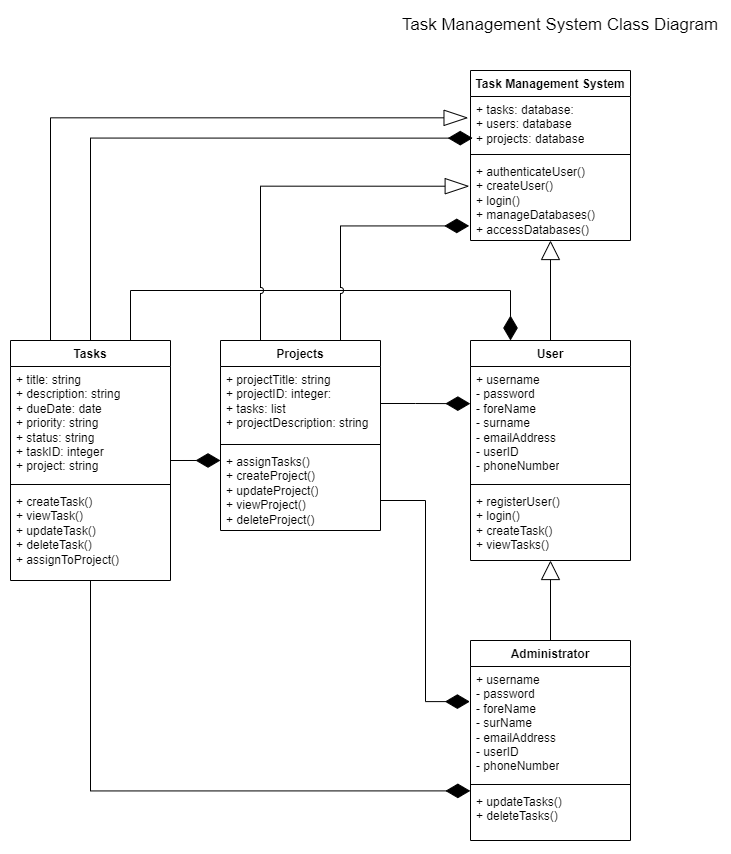

The diagram above was exported from draw.io. Its source (the exported page's mxGraphModel, read from the mxfile embedded in the PNG):
<mxGraphModel dx="1357" dy="1764" grid="1" gridSize="10" guides="1" tooltips="1" connect="1" arrows="1" fold="1" page="1" pageScale="1" pageWidth="1100" pageHeight="850" background="none" math="0" shadow="0">
  <root>
    <mxCell id="0" />
    <mxCell id="1" parent="0" />
    <mxCell id="AvTWC_V5O1hLxJitqv5g-30" style="edgeStyle=orthogonalEdgeStyle;rounded=0;orthogonalLoop=1;jettySize=auto;html=1;entryX=0.5;entryY=1;entryDx=0;entryDy=0;entryPerimeter=0;endArrow=block;endFill=0;endSize=17;" edge="1" parent="1" source="AvTWC_V5O1hLxJitqv5g-9" target="AvTWC_V5O1hLxJitqv5g-24">
      <mxGeometry relative="1" as="geometry">
        <mxPoint x="550" y="210" as="targetPoint" />
      </mxGeometry>
    </mxCell>
    <mxCell id="AvTWC_V5O1hLxJitqv5g-9" value="User" style="swimlane;fontStyle=1;align=center;verticalAlign=top;childLayout=stackLayout;horizontal=1;startSize=26;horizontalStack=0;resizeParent=1;resizeParentMax=0;resizeLast=0;collapsible=1;marginBottom=0;whiteSpace=wrap;html=1;" vertex="1" parent="1">
      <mxGeometry x="470" y="300" width="160" height="220" as="geometry" />
    </mxCell>
    <mxCell id="AvTWC_V5O1hLxJitqv5g-10" value="+ username&lt;br&gt;- password&lt;br&gt;- foreName&lt;br&gt;- surname&lt;br&gt;- emailAddress&lt;br&gt;- userID&lt;br&gt;- phoneNumber" style="text;strokeColor=none;fillColor=none;align=left;verticalAlign=top;spacingLeft=4;spacingRight=4;overflow=hidden;rotatable=0;points=[[0,0.5],[1,0.5]];portConstraint=eastwest;whiteSpace=wrap;html=1;" vertex="1" parent="AvTWC_V5O1hLxJitqv5g-9">
      <mxGeometry y="26" width="160" height="114" as="geometry" />
    </mxCell>
    <mxCell id="AvTWC_V5O1hLxJitqv5g-11" value="" style="line;strokeWidth=1;fillColor=none;align=left;verticalAlign=middle;spacingTop=-1;spacingLeft=3;spacingRight=3;rotatable=0;labelPosition=right;points=[];portConstraint=eastwest;strokeColor=inherit;" vertex="1" parent="AvTWC_V5O1hLxJitqv5g-9">
      <mxGeometry y="140" width="160" height="8" as="geometry" />
    </mxCell>
    <mxCell id="AvTWC_V5O1hLxJitqv5g-12" value="+ registerUser()&lt;br&gt;+ login()&lt;br&gt;+ createTask()&lt;br&gt;+ viewTasks()" style="text;strokeColor=none;fillColor=none;align=left;verticalAlign=top;spacingLeft=4;spacingRight=4;overflow=hidden;rotatable=0;points=[[0,0.5],[1,0.5]];portConstraint=eastwest;whiteSpace=wrap;html=1;" vertex="1" parent="AvTWC_V5O1hLxJitqv5g-9">
      <mxGeometry y="148" width="160" height="72" as="geometry" />
    </mxCell>
    <mxCell id="AvTWC_V5O1hLxJitqv5g-13" value="Administrator" style="swimlane;fontStyle=1;align=center;verticalAlign=top;childLayout=stackLayout;horizontal=1;startSize=26;horizontalStack=0;resizeParent=1;resizeParentMax=0;resizeLast=0;collapsible=1;marginBottom=0;whiteSpace=wrap;html=1;" vertex="1" parent="1">
      <mxGeometry x="470" y="600" width="160" height="200" as="geometry" />
    </mxCell>
    <mxCell id="AvTWC_V5O1hLxJitqv5g-14" value="+ username&lt;br&gt;- password&lt;br&gt;- foreName&lt;br&gt;- surName&lt;br&gt;- emailAddress&lt;br&gt;- userID&lt;br&gt;- phoneNumber" style="text;strokeColor=none;fillColor=none;align=left;verticalAlign=top;spacingLeft=4;spacingRight=4;overflow=hidden;rotatable=0;points=[[0,0.5],[1,0.5]];portConstraint=eastwest;whiteSpace=wrap;html=1;" vertex="1" parent="AvTWC_V5O1hLxJitqv5g-13">
      <mxGeometry y="26" width="160" height="114" as="geometry" />
    </mxCell>
    <mxCell id="AvTWC_V5O1hLxJitqv5g-15" value="" style="line;strokeWidth=1;fillColor=none;align=left;verticalAlign=middle;spacingTop=-1;spacingLeft=3;spacingRight=3;rotatable=0;labelPosition=right;points=[];portConstraint=eastwest;strokeColor=inherit;" vertex="1" parent="AvTWC_V5O1hLxJitqv5g-13">
      <mxGeometry y="140" width="160" height="8" as="geometry" />
    </mxCell>
    <mxCell id="AvTWC_V5O1hLxJitqv5g-16" value="+ updateTasks()&lt;br&gt;+ deleteTasks()" style="text;strokeColor=none;fillColor=none;align=left;verticalAlign=top;spacingLeft=4;spacingRight=4;overflow=hidden;rotatable=0;points=[[0,0.5],[1,0.5]];portConstraint=eastwest;whiteSpace=wrap;html=1;" vertex="1" parent="AvTWC_V5O1hLxJitqv5g-13">
      <mxGeometry y="148" width="160" height="52" as="geometry" />
    </mxCell>
    <mxCell id="AvTWC_V5O1hLxJitqv5g-40" style="edgeStyle=orthogonalEdgeStyle;rounded=0;orthogonalLoop=1;jettySize=auto;html=1;exitX=0.75;exitY=0;exitDx=0;exitDy=0;entryX=0.25;entryY=0;entryDx=0;entryDy=0;endArrow=diamondThin;endFill=1;endSize=22;" edge="1" parent="1" source="AvTWC_V5O1hLxJitqv5g-17" target="AvTWC_V5O1hLxJitqv5g-9">
      <mxGeometry relative="1" as="geometry">
        <Array as="points">
          <mxPoint x="130" y="250" />
          <mxPoint x="510" y="250" />
        </Array>
      </mxGeometry>
    </mxCell>
    <mxCell id="AvTWC_V5O1hLxJitqv5g-17" value="Tasks" style="swimlane;fontStyle=1;align=center;verticalAlign=top;childLayout=stackLayout;horizontal=1;startSize=26;horizontalStack=0;resizeParent=1;resizeParentMax=0;resizeLast=0;collapsible=1;marginBottom=0;whiteSpace=wrap;html=1;" vertex="1" parent="1">
      <mxGeometry x="10" y="300" width="160" height="240" as="geometry" />
    </mxCell>
    <mxCell id="AvTWC_V5O1hLxJitqv5g-18" value="+ title: string&lt;br&gt;+ description: string&lt;br&gt;+ dueDate: date&lt;br&gt;+ priority: string&lt;br&gt;+ status: string&lt;br&gt;+ taskID: integer&lt;br&gt;+ project: string" style="text;strokeColor=none;fillColor=none;align=left;verticalAlign=top;spacingLeft=4;spacingRight=4;overflow=hidden;rotatable=0;points=[[0,0.5],[1,0.5]];portConstraint=eastwest;whiteSpace=wrap;html=1;" vertex="1" parent="AvTWC_V5O1hLxJitqv5g-17">
      <mxGeometry y="26" width="160" height="114" as="geometry" />
    </mxCell>
    <mxCell id="AvTWC_V5O1hLxJitqv5g-19" value="" style="line;strokeWidth=1;fillColor=none;align=left;verticalAlign=middle;spacingTop=-1;spacingLeft=3;spacingRight=3;rotatable=0;labelPosition=right;points=[];portConstraint=eastwest;strokeColor=inherit;" vertex="1" parent="AvTWC_V5O1hLxJitqv5g-17">
      <mxGeometry y="140" width="160" height="8" as="geometry" />
    </mxCell>
    <mxCell id="AvTWC_V5O1hLxJitqv5g-20" value="+ createTask()&lt;br&gt;+ viewTask()&lt;br&gt;+ updateTask()&lt;br&gt;+ deleteTask()&lt;br&gt;+ assignToProject()" style="text;strokeColor=none;fillColor=none;align=left;verticalAlign=top;spacingLeft=4;spacingRight=4;overflow=hidden;rotatable=0;points=[[0,0.5],[1,0.5]];portConstraint=eastwest;whiteSpace=wrap;html=1;" vertex="1" parent="AvTWC_V5O1hLxJitqv5g-17">
      <mxGeometry y="148" width="160" height="92" as="geometry" />
    </mxCell>
    <mxCell id="AvTWC_V5O1hLxJitqv5g-21" value="Task Management System" style="swimlane;fontStyle=1;align=center;verticalAlign=top;childLayout=stackLayout;horizontal=1;startSize=26;horizontalStack=0;resizeParent=1;resizeParentMax=0;resizeLast=0;collapsible=1;marginBottom=0;whiteSpace=wrap;html=1;" vertex="1" parent="1">
      <mxGeometry x="470" y="30" width="160" height="170" as="geometry" />
    </mxCell>
    <mxCell id="AvTWC_V5O1hLxJitqv5g-22" value="+ tasks: database:&lt;br&gt;+ users: database&lt;br&gt;+ projects: database" style="text;strokeColor=none;fillColor=none;align=left;verticalAlign=top;spacingLeft=4;spacingRight=4;overflow=hidden;rotatable=0;points=[[0,0.5],[1,0.5]];portConstraint=eastwest;whiteSpace=wrap;html=1;" vertex="1" parent="AvTWC_V5O1hLxJitqv5g-21">
      <mxGeometry y="26" width="160" height="54" as="geometry" />
    </mxCell>
    <mxCell id="AvTWC_V5O1hLxJitqv5g-23" value="" style="line;strokeWidth=1;fillColor=none;align=left;verticalAlign=middle;spacingTop=-1;spacingLeft=3;spacingRight=3;rotatable=0;labelPosition=right;points=[];portConstraint=eastwest;strokeColor=inherit;" vertex="1" parent="AvTWC_V5O1hLxJitqv5g-21">
      <mxGeometry y="80" width="160" height="8" as="geometry" />
    </mxCell>
    <mxCell id="AvTWC_V5O1hLxJitqv5g-24" value="+ authenticateUser()&lt;br&gt;+ createUser()&lt;br&gt;+ login()&lt;br&gt;+ manageDatabases()&lt;br&gt;+ accessDatabases()" style="text;strokeColor=none;fillColor=none;align=left;verticalAlign=top;spacingLeft=4;spacingRight=4;overflow=hidden;rotatable=0;points=[[0,0.5],[1,0.5]];portConstraint=eastwest;whiteSpace=wrap;html=1;" vertex="1" parent="AvTWC_V5O1hLxJitqv5g-21">
      <mxGeometry y="88" width="160" height="82" as="geometry" />
    </mxCell>
    <mxCell id="AvTWC_V5O1hLxJitqv5g-25" value="Projects" style="swimlane;fontStyle=1;align=center;verticalAlign=top;childLayout=stackLayout;horizontal=1;startSize=26;horizontalStack=0;resizeParent=1;resizeParentMax=0;resizeLast=0;collapsible=1;marginBottom=0;whiteSpace=wrap;html=1;" vertex="1" parent="1">
      <mxGeometry x="220" y="300" width="160" height="190" as="geometry" />
    </mxCell>
    <mxCell id="AvTWC_V5O1hLxJitqv5g-26" value="+ projectTitle: string&lt;br&gt;+ projectID: integer:&lt;br&gt;+ tasks: list&lt;br&gt;+ projectDescription: string" style="text;strokeColor=none;fillColor=none;align=left;verticalAlign=top;spacingLeft=4;spacingRight=4;overflow=hidden;rotatable=0;points=[[0,0.5],[1,0.5]];portConstraint=eastwest;whiteSpace=wrap;html=1;" vertex="1" parent="AvTWC_V5O1hLxJitqv5g-25">
      <mxGeometry y="26" width="160" height="74" as="geometry" />
    </mxCell>
    <mxCell id="AvTWC_V5O1hLxJitqv5g-27" value="" style="line;strokeWidth=1;fillColor=none;align=left;verticalAlign=middle;spacingTop=-1;spacingLeft=3;spacingRight=3;rotatable=0;labelPosition=right;points=[];portConstraint=eastwest;strokeColor=inherit;" vertex="1" parent="AvTWC_V5O1hLxJitqv5g-25">
      <mxGeometry y="100" width="160" height="8" as="geometry" />
    </mxCell>
    <mxCell id="AvTWC_V5O1hLxJitqv5g-28" value="+ assignTasks()&lt;br&gt;+ createProject()&lt;br&gt;+ updateProject()&lt;br&gt;+ viewProject()&lt;br&gt;+ deleteProject()" style="text;strokeColor=none;fillColor=none;align=left;verticalAlign=top;spacingLeft=4;spacingRight=4;overflow=hidden;rotatable=0;points=[[0,0.5],[1,0.5]];portConstraint=eastwest;whiteSpace=wrap;html=1;" vertex="1" parent="AvTWC_V5O1hLxJitqv5g-25">
      <mxGeometry y="108" width="160" height="82" as="geometry" />
    </mxCell>
    <mxCell id="AvTWC_V5O1hLxJitqv5g-31" style="edgeStyle=orthogonalEdgeStyle;rounded=0;orthogonalLoop=1;jettySize=auto;html=1;entryX=0.5;entryY=1;entryDx=0;entryDy=0;entryPerimeter=0;endArrow=block;endFill=0;endSize=17;" edge="1" parent="1">
      <mxGeometry relative="1" as="geometry">
        <mxPoint x="550" y="520" as="targetPoint" />
        <mxPoint x="550" y="600" as="sourcePoint" />
      </mxGeometry>
    </mxCell>
    <mxCell id="AvTWC_V5O1hLxJitqv5g-36" style="edgeStyle=orthogonalEdgeStyle;rounded=0;orthogonalLoop=1;jettySize=auto;html=1;entryX=-0.004;entryY=0.308;entryDx=0;entryDy=0;entryPerimeter=0;endArrow=diamondThin;endFill=1;endSize=22;" edge="1" parent="1" source="AvTWC_V5O1hLxJitqv5g-26" target="AvTWC_V5O1hLxJitqv5g-14">
      <mxGeometry relative="1" as="geometry">
        <Array as="points">
          <mxPoint x="380" y="460" />
          <mxPoint x="425" y="460" />
          <mxPoint x="425" y="661" />
        </Array>
      </mxGeometry>
    </mxCell>
    <mxCell id="AvTWC_V5O1hLxJitqv5g-37" style="edgeStyle=orthogonalEdgeStyle;rounded=0;orthogonalLoop=1;jettySize=auto;html=1;entryX=-0.001;entryY=0.046;entryDx=0;entryDy=0;entryPerimeter=0;endSize=22;endArrow=diamondThin;endFill=1;" edge="1" parent="1" source="AvTWC_V5O1hLxJitqv5g-17" target="AvTWC_V5O1hLxJitqv5g-16">
      <mxGeometry relative="1" as="geometry" />
    </mxCell>
    <mxCell id="AvTWC_V5O1hLxJitqv5g-38" style="edgeStyle=orthogonalEdgeStyle;rounded=0;orthogonalLoop=1;jettySize=auto;html=1;entryX=0;entryY=0.146;entryDx=0;entryDy=0;entryPerimeter=0;endArrow=diamondThin;endFill=1;endSize=22;" edge="1" parent="1" source="AvTWC_V5O1hLxJitqv5g-17" target="AvTWC_V5O1hLxJitqv5g-28">
      <mxGeometry relative="1" as="geometry" />
    </mxCell>
    <mxCell id="AvTWC_V5O1hLxJitqv5g-39" style="edgeStyle=orthogonalEdgeStyle;rounded=0;orthogonalLoop=1;jettySize=auto;html=1;entryX=-0.001;entryY=0.326;entryDx=0;entryDy=0;entryPerimeter=0;endArrow=diamondThin;endFill=1;endSize=22;" edge="1" parent="1" source="AvTWC_V5O1hLxJitqv5g-26" target="AvTWC_V5O1hLxJitqv5g-10">
      <mxGeometry relative="1" as="geometry" />
    </mxCell>
    <mxCell id="AvTWC_V5O1hLxJitqv5g-41" style="edgeStyle=orthogonalEdgeStyle;rounded=0;orthogonalLoop=1;jettySize=auto;html=1;entryX=0.014;entryY=0.771;entryDx=0;entryDy=0;entryPerimeter=0;endArrow=diamondThin;endFill=1;endSize=22;" edge="1" parent="1" source="AvTWC_V5O1hLxJitqv5g-17" target="AvTWC_V5O1hLxJitqv5g-22">
      <mxGeometry relative="1" as="geometry" />
    </mxCell>
    <mxCell id="AvTWC_V5O1hLxJitqv5g-42" style="edgeStyle=orthogonalEdgeStyle;rounded=0;orthogonalLoop=1;jettySize=auto;html=1;exitX=0.25;exitY=0;exitDx=0;exitDy=0;entryX=-0.015;entryY=0.395;entryDx=0;entryDy=0;entryPerimeter=0;endArrow=blockThin;endFill=0;endSize=22;" edge="1" parent="1" source="AvTWC_V5O1hLxJitqv5g-17" target="AvTWC_V5O1hLxJitqv5g-22">
      <mxGeometry relative="1" as="geometry" />
    </mxCell>
    <mxCell id="AvTWC_V5O1hLxJitqv5g-43" style="edgeStyle=orthogonalEdgeStyle;rounded=0;orthogonalLoop=1;jettySize=auto;html=1;exitX=0.25;exitY=0;exitDx=0;exitDy=0;entryX=-0.008;entryY=0.338;entryDx=0;entryDy=0;entryPerimeter=0;endArrow=blockThin;endFill=0;endSize=22;jumpStyle=arc;" edge="1" parent="1" source="AvTWC_V5O1hLxJitqv5g-25" target="AvTWC_V5O1hLxJitqv5g-24">
      <mxGeometry relative="1" as="geometry" />
    </mxCell>
    <mxCell id="AvTWC_V5O1hLxJitqv5g-44" style="edgeStyle=orthogonalEdgeStyle;rounded=0;orthogonalLoop=1;jettySize=auto;html=1;exitX=0.75;exitY=0;exitDx=0;exitDy=0;entryX=-0.008;entryY=0.822;entryDx=0;entryDy=0;entryPerimeter=0;endArrow=diamondThin;endFill=1;endSize=22;jumpStyle=arc;" edge="1" parent="1" source="AvTWC_V5O1hLxJitqv5g-25" target="AvTWC_V5O1hLxJitqv5g-24">
      <mxGeometry relative="1" as="geometry" />
    </mxCell>
    <mxCell id="AvTWC_V5O1hLxJitqv5g-45" value="Task Management System Class Diagram" style="text;html=1;strokeColor=none;fillColor=none;align=center;verticalAlign=middle;whiteSpace=wrap;rounded=0;fontSize=17;" vertex="1" parent="1">
      <mxGeometry x="400" y="-30" width="320" height="30" as="geometry" />
    </mxCell>
  </root>
</mxGraphModel>